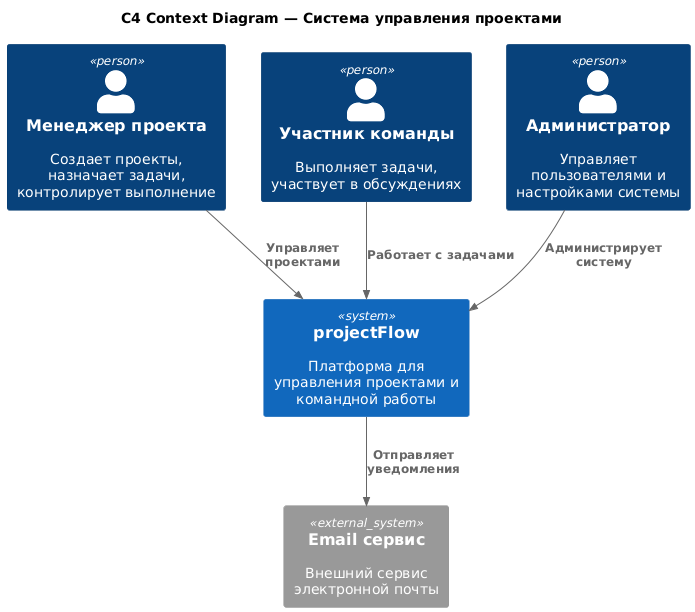

The diagram above was rendered by PlantUML. Its source (embedded in the PNG):
@startuml
!include https://raw.githubusercontent.com/plantuml-stdlib/C4-PlantUML/master/C4_Context.puml

title C4 Context Diagram — Система управления проектами

Person(manager, "Менеджер проекта", "Создает проекты, назначает задачи, контролирует выполнение")
Person(member, "Участник команды", "Выполняет задачи, участвует в обсуждениях")
Person(admin, "Администратор", "Управляет пользователями и настройками системы")

System(projectflow, "projectFlow", "Платформа для управления проектами и командной работы")

Rel(manager, projectflow, "Управляет проектами")
Rel(member, projectflow, "Работает с задачами")
Rel(admin, projectflow, "Администрирует систему")

System_Ext(email, "Email сервис", "Внешний сервис электронной почты")
Rel(projectflow, email, "Отправляет уведомления")
@enduml